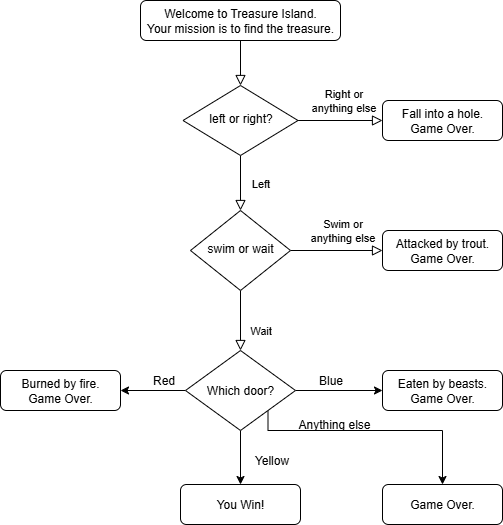

The diagram above was exported from draw.io. Its source (the exported page's mxGraphModel, read from the mxfile embedded in the PNG):
<mxGraphModel dx="1042" dy="527" grid="1" gridSize="10" guides="1" tooltips="1" connect="1" arrows="1" fold="1" page="1" pageScale="1" pageWidth="827" pageHeight="1169" math="0" shadow="0">
  <root>
    <mxCell id="WIyWlLk6GJQsqaUBKTNV-0" />
    <mxCell id="WIyWlLk6GJQsqaUBKTNV-1" parent="WIyWlLk6GJQsqaUBKTNV-0" />
    <mxCell id="WIyWlLk6GJQsqaUBKTNV-2" value="" style="rounded=0;html=1;jettySize=auto;orthogonalLoop=1;fontSize=11;endArrow=block;endFill=0;endSize=8;strokeWidth=1;shadow=0;labelBackgroundColor=none;edgeStyle=orthogonalEdgeStyle;" parent="WIyWlLk6GJQsqaUBKTNV-1" source="WIyWlLk6GJQsqaUBKTNV-3" target="WIyWlLk6GJQsqaUBKTNV-6" edge="1">
      <mxGeometry relative="1" as="geometry" />
    </mxCell>
    <mxCell id="WIyWlLk6GJQsqaUBKTNV-3" value="Welcome to Treasure Island. &lt;br&gt;Your mission is to find the treasure." style="rounded=1;whiteSpace=wrap;html=1;fontSize=12;glass=0;strokeWidth=1;shadow=0;" parent="WIyWlLk6GJQsqaUBKTNV-1" vertex="1">
      <mxGeometry x="258" y="80" width="200" height="40" as="geometry" />
    </mxCell>
    <mxCell id="WIyWlLk6GJQsqaUBKTNV-4" value="Left" style="rounded=0;html=1;jettySize=auto;orthogonalLoop=1;fontSize=11;endArrow=block;endFill=0;endSize=8;strokeWidth=1;shadow=0;labelBackgroundColor=none;edgeStyle=orthogonalEdgeStyle;" parent="WIyWlLk6GJQsqaUBKTNV-1" source="WIyWlLk6GJQsqaUBKTNV-6" target="WIyWlLk6GJQsqaUBKTNV-10" edge="1">
      <mxGeometry y="20" relative="1" as="geometry">
        <mxPoint as="offset" />
      </mxGeometry>
    </mxCell>
    <mxCell id="WIyWlLk6GJQsqaUBKTNV-5" value="Right or &lt;br&gt;anything else" style="edgeStyle=orthogonalEdgeStyle;rounded=0;html=1;jettySize=auto;orthogonalLoop=1;fontSize=11;endArrow=block;endFill=0;endSize=8;strokeWidth=1;shadow=0;labelBackgroundColor=none;" parent="WIyWlLk6GJQsqaUBKTNV-1" source="WIyWlLk6GJQsqaUBKTNV-6" target="WIyWlLk6GJQsqaUBKTNV-7" edge="1">
      <mxGeometry x="0.0533" y="20" relative="1" as="geometry">
        <mxPoint as="offset" />
      </mxGeometry>
    </mxCell>
    <mxCell id="WIyWlLk6GJQsqaUBKTNV-6" value="left or right?" style="rhombus;whiteSpace=wrap;html=1;shadow=0;fontFamily=Helvetica;fontSize=12;align=center;strokeWidth=1;spacing=6;spacingTop=-4;" parent="WIyWlLk6GJQsqaUBKTNV-1" vertex="1">
      <mxGeometry x="300.5" y="165" width="115" height="70" as="geometry" />
    </mxCell>
    <mxCell id="WIyWlLk6GJQsqaUBKTNV-7" value="Fall into a hole.&lt;br&gt;Game Over." style="rounded=1;whiteSpace=wrap;html=1;fontSize=12;glass=0;strokeWidth=1;shadow=0;" parent="WIyWlLk6GJQsqaUBKTNV-1" vertex="1">
      <mxGeometry x="500" y="180" width="120" height="40" as="geometry" />
    </mxCell>
    <mxCell id="WIyWlLk6GJQsqaUBKTNV-8" value="Wait" style="rounded=0;html=1;jettySize=auto;orthogonalLoop=1;fontSize=11;endArrow=block;endFill=0;endSize=8;strokeWidth=1;shadow=0;labelBackgroundColor=none;edgeStyle=orthogonalEdgeStyle;" parent="WIyWlLk6GJQsqaUBKTNV-1" source="WIyWlLk6GJQsqaUBKTNV-10" edge="1">
      <mxGeometry x="0.3333" y="20" relative="1" as="geometry">
        <mxPoint as="offset" />
        <mxPoint x="358" y="430" as="targetPoint" />
      </mxGeometry>
    </mxCell>
    <mxCell id="WIyWlLk6GJQsqaUBKTNV-9" value="Swim or &lt;br&gt;anything else" style="edgeStyle=orthogonalEdgeStyle;rounded=0;html=1;jettySize=auto;orthogonalLoop=1;fontSize=11;endArrow=block;endFill=0;endSize=8;strokeWidth=1;shadow=0;labelBackgroundColor=none;" parent="WIyWlLk6GJQsqaUBKTNV-1" source="WIyWlLk6GJQsqaUBKTNV-10" target="WIyWlLk6GJQsqaUBKTNV-12" edge="1">
      <mxGeometry x="0.1304" y="20" relative="1" as="geometry">
        <mxPoint as="offset" />
      </mxGeometry>
    </mxCell>
    <mxCell id="WIyWlLk6GJQsqaUBKTNV-10" value="swim or wait" style="rhombus;whiteSpace=wrap;html=1;shadow=0;fontFamily=Helvetica;fontSize=12;align=center;strokeWidth=1;spacing=6;spacingTop=-4;" parent="WIyWlLk6GJQsqaUBKTNV-1" vertex="1">
      <mxGeometry x="308" y="290" width="100" height="80" as="geometry" />
    </mxCell>
    <mxCell id="WIyWlLk6GJQsqaUBKTNV-12" value="Attacked by trout.&lt;br&gt;Game Over." style="rounded=1;whiteSpace=wrap;html=1;fontSize=12;glass=0;strokeWidth=1;shadow=0;" parent="WIyWlLk6GJQsqaUBKTNV-1" vertex="1">
      <mxGeometry x="500" y="310" width="120" height="40" as="geometry" />
    </mxCell>
    <mxCell id="XIO7HPUaEEIi33UVeby8-8" style="edgeStyle=orthogonalEdgeStyle;rounded=0;orthogonalLoop=1;jettySize=auto;html=1;" parent="WIyWlLk6GJQsqaUBKTNV-1" source="XIO7HPUaEEIi33UVeby8-2" target="XIO7HPUaEEIi33UVeby8-5" edge="1">
      <mxGeometry relative="1" as="geometry" />
    </mxCell>
    <mxCell id="XIO7HPUaEEIi33UVeby8-9" style="edgeStyle=orthogonalEdgeStyle;rounded=0;orthogonalLoop=1;jettySize=auto;html=1;" parent="WIyWlLk6GJQsqaUBKTNV-1" source="XIO7HPUaEEIi33UVeby8-2" target="XIO7HPUaEEIi33UVeby8-7" edge="1">
      <mxGeometry relative="1" as="geometry" />
    </mxCell>
    <mxCell id="XIO7HPUaEEIi33UVeby8-11" style="edgeStyle=orthogonalEdgeStyle;rounded=0;orthogonalLoop=1;jettySize=auto;html=1;entryX=1;entryY=0.5;entryDx=0;entryDy=0;" parent="WIyWlLk6GJQsqaUBKTNV-1" source="XIO7HPUaEEIi33UVeby8-2" target="XIO7HPUaEEIi33UVeby8-6" edge="1">
      <mxGeometry relative="1" as="geometry" />
    </mxCell>
    <mxCell id="Pod9ZpCUuWyWAEJu8RBV-5" style="edgeStyle=orthogonalEdgeStyle;rounded=0;orthogonalLoop=1;jettySize=auto;html=1;exitX=1;exitY=1;exitDx=0;exitDy=0;" parent="WIyWlLk6GJQsqaUBKTNV-1" source="XIO7HPUaEEIi33UVeby8-2" target="Pod9ZpCUuWyWAEJu8RBV-4" edge="1">
      <mxGeometry relative="1" as="geometry">
        <Array as="points">
          <mxPoint x="386" y="510" />
          <mxPoint x="560" y="510" />
        </Array>
      </mxGeometry>
    </mxCell>
    <mxCell id="XIO7HPUaEEIi33UVeby8-2" value="Which door?" style="rhombus;whiteSpace=wrap;html=1;" parent="WIyWlLk6GJQsqaUBKTNV-1" vertex="1">
      <mxGeometry x="303" y="430" width="110" height="80" as="geometry" />
    </mxCell>
    <mxCell id="XIO7HPUaEEIi33UVeby8-5" value="Eaten by beasts.&lt;br&gt;Game Over." style="rounded=1;whiteSpace=wrap;html=1;fontSize=12;glass=0;strokeWidth=1;shadow=0;" parent="WIyWlLk6GJQsqaUBKTNV-1" vertex="1">
      <mxGeometry x="500" y="450" width="120" height="40" as="geometry" />
    </mxCell>
    <mxCell id="XIO7HPUaEEIi33UVeby8-6" value="Burned by fire.&lt;br&gt;Game Over." style="rounded=1;whiteSpace=wrap;html=1;fontSize=12;glass=0;strokeWidth=1;shadow=0;" parent="WIyWlLk6GJQsqaUBKTNV-1" vertex="1">
      <mxGeometry x="118" y="450" width="120" height="40" as="geometry" />
    </mxCell>
    <mxCell id="XIO7HPUaEEIi33UVeby8-7" value="You Win!" style="rounded=1;whiteSpace=wrap;html=1;fontSize=12;glass=0;strokeWidth=1;shadow=0;" parent="WIyWlLk6GJQsqaUBKTNV-1" vertex="1">
      <mxGeometry x="298" y="564" width="120" height="40" as="geometry" />
    </mxCell>
    <mxCell id="XIO7HPUaEEIi33UVeby8-12" value="Blue" style="text;html=1;align=center;verticalAlign=middle;resizable=0;points=[];autosize=1;" parent="WIyWlLk6GJQsqaUBKTNV-1" vertex="1">
      <mxGeometry x="428" y="450" width="40" height="20" as="geometry" />
    </mxCell>
    <mxCell id="XIO7HPUaEEIi33UVeby8-14" value="Yellow" style="text;html=1;align=center;verticalAlign=middle;resizable=0;points=[];autosize=1;" parent="WIyWlLk6GJQsqaUBKTNV-1" vertex="1">
      <mxGeometry x="364" y="530" width="50" height="20" as="geometry" />
    </mxCell>
    <mxCell id="XIO7HPUaEEIi33UVeby8-15" value="Red" style="text;html=1;align=center;verticalAlign=middle;resizable=0;points=[];autosize=1;" parent="WIyWlLk6GJQsqaUBKTNV-1" vertex="1">
      <mxGeometry x="260.5" y="450" width="40" height="20" as="geometry" />
    </mxCell>
    <mxCell id="Pod9ZpCUuWyWAEJu8RBV-4" value="Game Over." style="rounded=1;whiteSpace=wrap;html=1;fontSize=12;glass=0;strokeWidth=1;shadow=0;" parent="WIyWlLk6GJQsqaUBKTNV-1" vertex="1">
      <mxGeometry x="500" y="564" width="120" height="40" as="geometry" />
    </mxCell>
    <mxCell id="Pod9ZpCUuWyWAEJu8RBV-6" value="Anything else" style="text;html=1;" parent="WIyWlLk6GJQsqaUBKTNV-1" vertex="1">
      <mxGeometry x="414" y="490" width="50" height="30" as="geometry" />
    </mxCell>
  </root>
</mxGraphModel>